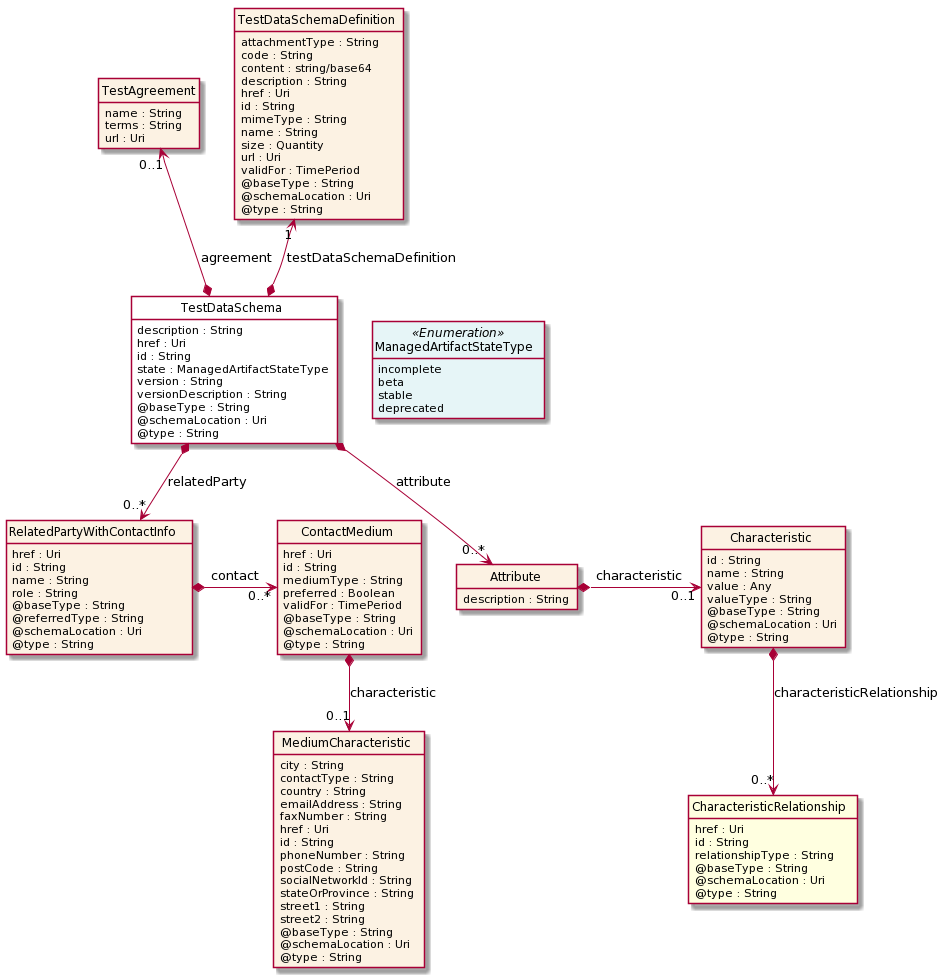

The diagram above was rendered by PlantUML. Its source (embedded in the PNG):
@startuml
hide circle
hide methods
hide stereotype
show <<Enumeration>> stereotype
skinparam class {
   BackgroundColor<<Enumeration>> #E6F5F7
   BackgroundColor<<Ref>> #FFFFE0
   BackgroundColor<<Pivot>> #FFFFFFF
   BackgroundColor #FCF2E3
}

class TestDataSchema  <<Pivot>> {
    description : String
    href : Uri
    id : String
    state : ManagedArtifactStateType
    version : String
    versionDescription : String
    @baseType : String
    @schemaLocation : Uri
    @type : String
}

class ManagedArtifactStateType <<Enumeration>> {
    incomplete
    beta
    stable
    deprecated
}

class TestAgreement  {
    name : String
    terms : String
    url : Uri
}

class RelatedPartyWithContactInfo  {
    href : Uri
    id : String
    name : String
    role : String
    @baseType : String
    @referredType : String
    @schemaLocation : Uri
    @type : String
}

class ContactMedium  {
    href : Uri
    id : String
    mediumType : String
    preferred : Boolean
    validFor : TimePeriod
    @baseType : String
    @schemaLocation : Uri
    @type : String
}

class MediumCharacteristic  {
    city : String
    contactType : String
    country : String
    emailAddress : String
    faxNumber : String
    href : Uri
    id : String
    phoneNumber : String
    postCode : String
    socialNetworkId : String
    stateOrProvince : String
    street1 : String
    street2 : String
    @baseType : String
    @schemaLocation : Uri
    @type : String
}

class TestDataSchemaDefinition  {
    attachmentType : String
    code : String
    content : string/base64
    description : String
    href : Uri
    id : String
    mimeType : String
    name : String
    size : Quantity
    url : Uri
    validFor : TimePeriod
    @baseType : String
    @schemaLocation : Uri
    @type : String
}

class Attribute  {
    description : String
}

class Characteristic  {
    id : String
    name : String
    value : Any
    valueType : String
    @baseType : String
    @schemaLocation : Uri
    @type : String
}

class CharacteristicRelationship  <<Ref>> {
    href : Uri
    id : String
    relationshipType : String
    @baseType : String
    @schemaLocation : Uri
    @type : String
}

TestDataSchema -right[hidden]-> ManagedArtifactStateType

TestAgreement "0..1" <--* TestDataSchema : agreement

TestDataSchemaDefinition "1" <--* TestDataSchema : testDataSchemaDefinition

TestDataSchema *-->  "0..*" Attribute : attribute

TestDataSchema *-->  "0..*" RelatedPartyWithContactInfo : relatedParty

RelatedPartyWithContactInfo *-right-> "0..*" ContactMedium : contact

ContactMedium *-->  "0..1" MediumCharacteristic : characteristic

Attribute *-right-> "0..1" Characteristic : characteristic

Characteristic *-->  "0..*" CharacteristicRelationship : characteristicRelationship

@enduml